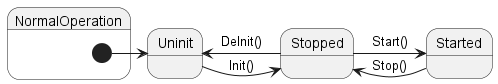

The diagram above was rendered by PlantUML. Its source (embedded in the PNG):
@startuml
state Uninit
state Stopped
state Started

state NormalOperation{
    [*] -> Uninit
    Uninit -> Stopped: Init()
    Stopped -> Started: Start()
    Started -> Stopped: Stop()
    Stopped -> Uninit: DeInit()
}
@enduml